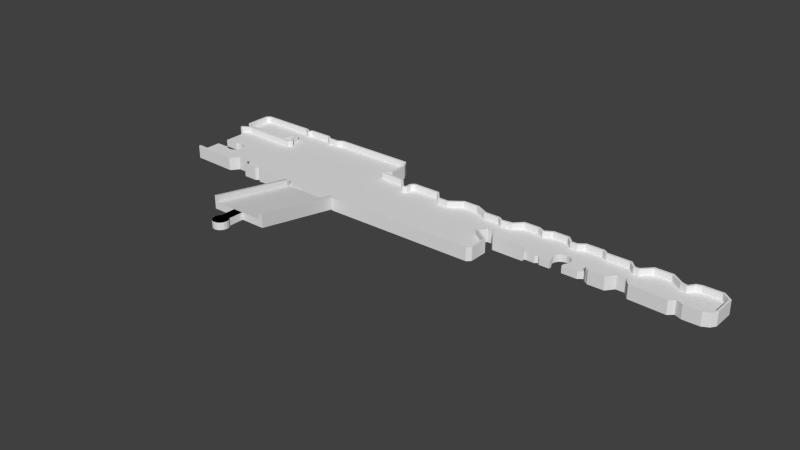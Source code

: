 # Source: 12.blend  (saved by Blender 2.68.0; exported with 4.5.12 LTS)
import bpy
from mathutils import Matrix  # noqa: F401  (used for matrix-valued properties, if any)

bpy.ops.wm.read_factory_settings(use_empty=True)
scene = bpy.context.scene
scene.name = 'Scene'

# ---- collections
col_collection_1 = bpy.data.collections.new('Collection 1'); scene.collection.children.link(col_collection_1)

# ---- world
world_world = bpy.data.worlds.new('World'); scene.world = world_world
world_world.color = (0.05088, 0.05088, 0.05088)
world_world.use_sun_shadow = False
world_world.sun_shadow_jitter_overblur = 0.0
world_world.cycles.sampling_method = 'MANUAL'
world_world.cycles.sample_map_resolution = 256

# ---- meshes
me_b1 = bpy.data.meshes.new('B1')
me_b1.from_pydata([(-0.1344, 11.1, 1.4), (-0.1344, 11.7, 0.0), (-0.1344, 0.6, 1.4), (-0.1344, -8.597e-08, 0.0), (-0.1344, -8.597e-08, 2.6), (-0.1344, 11.1, 2.6), (-0.1344, 11.7, 2.6), (-0.1344, 0.6, 2.6), (17.1, 0.0, 3.015), (17.1, 0.0, 5.615), (17.1, 11.7, 3.015), (17.1, 11.7, 5.615), (17.1, 11.1, 5.615), (17.1, 11.1, 4.415), (17.1, 0.6, 4.415), (17.1, 6.85, 4.415), (17.1, 4.85, 4.415), (17.1, 0.6, 5.615), (17.1, 6.85, 3.015), (17.1, 4.85, 3.015), (20.0, 6.85, 3.015), (20.0, 6.85, 4.415), (20.0, 4.85, 3.015), (20.0, 4.85, 4.415), (20.04, 6.911, 3.015), (20.53, 7.236, 3.015), (21.1, 7.35, 3.015), (21.67, 7.236, 3.015), (22.16, 6.911, 3.015), (22.49, 6.424, 3.015), (22.6, 5.85, 3.015), (22.49, 5.276, 3.015), (22.16, 4.789, 3.015), (20.04, 4.789, 3.015), (21.67, 4.464, 3.015), (20.53, 4.464, 3.015), (21.1, 4.35, 3.015), (20.04, 4.789, 4.415), (20.53, 4.464, 4.415), (21.1, 4.35, 4.415), (21.67, 4.464, 4.415), (22.16, 4.789, 4.415), (22.49, 5.276, 4.415), (22.6, 5.85, 4.415), (22.49, 6.424, 4.415), (20.04, 6.911, 4.415), (22.16, 6.911, 4.415), (21.67, 7.236, 4.415), (21.1, 7.35, 4.415), (20.53, 7.236, 4.415)], [], [(0, 1, 2), (3, 4, 2), (3, 2, 1), (1, 0, 5), (1, 5, 6), (2, 4, 7), (4, 3, 8), (9, 4, 8), (3, 1, 8), (8, 1, 10), (1, 6, 10), (10, 6, 11), (6, 5, 12), (11, 6, 12), (5, 0, 13), (12, 5, 13), (0, 2, 14), (15, 0, 16), (16, 0, 14), (13, 0, 15), (2, 7, 14), (14, 7, 17), (7, 4, 9), (17, 7, 9), (18, 8, 10), (11, 12, 10), (12, 13, 10), (13, 15, 10), (19, 8, 18), (16, 14, 19), (14, 8, 19), (9, 8, 14), (15, 18, 10), (14, 17, 9), (18, 15, 20), (20, 15, 21), (16, 19, 22), (23, 16, 22), (19, 18, 22), (22, 18, 20), (22, 20, 24), (22, 24, 25), (22, 25, 26), (22, 26, 27), (22, 27, 28), (22, 28, 29), (22, 29, 30), (22, 30, 31), (22, 31, 32), (33, 34, 35), (34, 36, 35), (32, 34, 33), (22, 32, 33), (37, 38, 23), (15, 16, 23), (39, 15, 23), (38, 39, 23), (39, 40, 15), (40, 41, 15), (41, 42, 15), (42, 43, 15), (43, 44, 15), (45, 21, 46), (47, 48, 49), (46, 47, 45), (44, 21, 15), (44, 46, 21), (49, 45, 47), (20, 21, 24), (24, 21, 45), (22, 33, 23), (23, 33, 37), (37, 33, 35), (38, 37, 35), (38, 35, 36), (39, 38, 36), (39, 36, 34), (40, 39, 34), (40, 34, 32), (41, 40, 32), (41, 32, 31), (42, 41, 31), (42, 31, 30), (43, 42, 30), (30, 29, 44), (43, 30, 44), (29, 28, 46), (44, 29, 46), (27, 47, 28), (28, 47, 46), (26, 48, 27), (27, 48, 47), (25, 49, 26), (26, 49, 48), (24, 45, 25), (25, 45, 49)])
me_b1.use_remesh_preserve_volume = False
me_b1.use_remesh_preserve_attributes = False
me_b1.use_mirror_vertex_groups = False
me_b1.update()
me_i = bpy.data.meshes.new('I')
me_i.from_pydata([(-0.2, 12.55, 2.6), (-0.2, 12.55, 0.0), (0.206, 12.55, 0.0), (0.206, 12.55, 2.6), (-0.2, 12.86, 0.0), (0.206, 12.6, 0.0), (-0.2, 12.86, 2.6), (-0.098, 13.03, 0.0), (0.206, 12.6, 1.4), (0.206, 12.73, 2.6), (0.762, 12.6, 0.0), (0.206, 12.73, 1.4), (1.705, 13.92, 0.0), (1.857, 13.54, 2.6), (-0.098, 13.03, 2.6), (0.762, 12.6, 1.4), (12.78, 13.64, 0.0), (1.807, 13.95, 0.0), (1.857, 13.54, 1.4), (1.807, 13.95, 2.6), (1.705, 13.92, 2.6), (0.762, 7.747, 1.4), (38.61, 15.24, 0.0), (67.11, 0.435, 1.4), (12.91, 13.24, 1.4), (12.78, 13.64, 2.6), (0.762, 7.747, 0.0), (3.429, 7.747, 1.4), (38.61, 18.85, 0.0), (38.53, 15.09, 0.0), (37.19, 0.206, 1.4), (67.59, 0.918, 1.4), (37.06, 14.18, 1.4), (12.91, 13.24, 2.6), (13.08, 13.36, 2.6), (3.429, 7.747, 0.0), (3.937, 8.128, 1.4), (38.56, 18.95, 0.0), (38.61, 15.24, 2.6), (37.65, 14.23, 0.0), (38.53, 15.09, 2.6), (37.05, 0.11, 1.4), (37.2, 0.05902, 1.4), (37.05, 0.1344, 1.4), (36.98, 0.1344, 1.4), (37.19, 0.206, 2.6), (67.11, 0.435, 2.6), (67.59, 4.347, 1.4), (37.01, 13.97, 1.4), (13.08, 13.36, 1.4), (13.39, 13.95, 2.6), (12.96, 14.0, 0.0), (3.937, 8.128, 0.0), (4.597, 8.255, 1.4), (37.67, 20.45, 0.0), (38.56, 18.95, 2.6), (38.61, 18.85, 2.6), (42.32, 13.95, 0.0), (37.65, 14.23, 2.6), (37.05, 0.06911, 1.4), (29.11, 0.61, 1.4), (36.09, 0.1344, 1.4), (36.73, 0.1344, 1.4), (36.45, 0.1344, 1.4), (67.59, 0.918, 2.6), (64.7, 6.379, 1.4), (37.19, 13.85, 1.4), (37.01, 13.97, 2.6), (38.21, 15.32, 1.4), (13.39, 13.95, 1.4), (12.96, 14.0, 2.6), (17.4, 20.55, 0.0), (4.597, 8.255, 0.0), (5.232, 8.128, 1.4), (37.49, 20.55, 0.0), (37.67, 20.45, 2.6), (38.21, 18.8, 2.6), (38.21, 15.32, 2.6), (42.45, 13.87, 0.0), (37.05, 0.05781, 1.4), (37.21, -0.2, 0.0), (25.78, 0.638, 1.4), (29.8, 0.1344, 1.4), (37.21, -0.2, 2.6), (67.95, 0.689, 2.6), (67.59, 4.347, 2.6), (64.7, 6.379, 2.6), (64.6, 6.506, 1.4), (42.19, 13.54, 1.4), (37.06, 14.18, 2.6), (13.34, 14.18, 2.6), (12.91, 20.55, 0.0), (17.5, 20.5, 0.0), (12.17, 14.81, 2.6), (5.232, 8.128, 0.0), (5.766, 7.772, 1.4), (21.29, 20.55, 0.0), (37.49, 20.55, 2.6), (37.39, 20.15, 2.6), (44.15, 11.89, 0.0), (42.32, 13.95, 2.6), (37.19, 13.85, 2.6), (37.05, 0.05781, 0.02879), (37.2, 0.05902, 0.0), (17.83, 0.994, 1.4), (25.79, 0.5165, 1.4), (29.8, 0.1344, 0.9143), (29.8, 0.1344, 0.3084), (67.21, 0.054, 2.6), (68.0, 0.841, 2.6), (67.34, 0.105, 2.6), (64.6, 6.506, 2.6), (64.65, 6.658, 1.4), (43.94, 11.51, 1.4), (13.34, 14.18, 1.4), (12.75, 20.48, 0.0), (12.91, 20.55, 2.6), (18.37, 19.94, 0.0), (17.4, 20.55, 2.6), (12.17, 14.81, 0.0), (5.766, 7.772, 0.0), (13.21, 1.934, 1.4), (21.19, 20.5, 0.0), (21.29, 20.55, 2.6), (21.19, 20.5, 2.6), (21.36, 20.15, 2.6), (38.21, 18.8, 1.4), (78.87, 9.246, 0.0), (42.45, 13.87, 2.6), (42.19, 13.54, 2.6), (37.05, 0.05781, 0.01339), (37.0, 0.05738, 0.01347), (30.0, 0.0, 0.02351), (30.0, 0.0, 0.0), (67.21, 0.054, 0.0), (17.56, 0.994, 1.4), (18.39, 0.435, 1.4), (25.78, 0.638, 2.6), (29.11, 0.61, 0.0), (29.8, 0.1344, 0.0), (68.0, 0.841, 0.0), (67.95, 0.689, 0.0), (68.0, 4.448, 2.6), (65.08, 6.582, 2.6), (65.84, 8.157, 1.4), (44.2, 11.46, 1.4), (12.48, 15.04, 2.6), (12.09, 14.91, 2.6), (12.27, 19.99, 0.0), (12.75, 20.48, 2.6), (20.35, 19.94, 0.0), (17.5, 20.5, 2.6), (12.09, 14.91, 0.0), (17.1, 0.054, 0.0), (6.121, 7.239, 0.0), (11.1, 1.934, 1.4), (13.36, 1.857, 1.4), (37.39, 20.15, 1.4), (78.74, 8.611, 0.0), (79.22, 9.779, 0.0), (44.15, 11.89, 2.6), (44.2, 11.46, 2.6), (43.94, 11.51, 2.6), (29.98, 0.009517, 0.02184), (36.09, 0.1344, 0.0), (36.98, 0.1344, 0.0), (37.05, 0.1344, 0.0), (17.02, 0.435, 1.4), (17.56, 0.994, 2.6), (17.83, 0.994, 2.6), (18.39, 0.435, 2.6), (25.81, 0.257, 2.6), (25.79, 0.5165, 0.0), (67.34, 0.105, 0.0), (68.0, 4.448, 0.0), (67.92, 4.601, 2.6), (64.65, 6.658, 2.6), (65.99, 8.233, 1.4), (80.39, 10.26, 1.4), (12.48, 15.04, 1.4), (11.51, 20.5, 0.0), (12.27, 19.99, 2.6), (18.37, 19.94, 2.6), (11.92, 16.11, 0.0), (17.25, 0.105, 0.0), (13.11, 1.553, 0.0), (6.121, 7.239, 1.4), (10.95, 1.857, 1.4), (11.1, 1.934, 2.6), (13.21, 1.934, 2.6), (20.35, 19.94, 2.6), (21.36, 20.15, 1.4), (78.89, 7.95, 0.0), (78.74, 8.611, 1.4), (78.87, 9.246, 1.4), (79.76, 10.11, 0.0), (44.5, 12.07, 0.0), (17.02, 0.435, 2.6), (25.81, 0.257, 0.0), (66.09, 7.852, 2.6), (67.92, 4.601, 0.0), (65.84, 8.157, 2.6), (67.21, 8.233, 1.4), (79.76, 10.11, 1.4), (44.78, 11.76, 1.4), (11.92, 16.11, 2.6), (12.19, 16.77, 2.6), (11.41, 20.55, 0.0), (11.51, 20.5, 2.6), (12.98, 20.15, 2.6), (17.35, 20.15, 2.6), (17.71, 0.562, 0.0), (17.1, 0.054, 2.6), (14.4, 0.054, 0.0), (11.2, 1.553, 0.0), (6.248, 6.604, 0.0), (10.95, 1.857, 2.6), (13.36, 1.857, 2.6), (14.51, 0.435, 1.4), (20.5, 19.59, 2.6), (20.5, 19.59, 1.4), (12.19, 16.77, 1.4), (79.25, 7.417, 0.0), (79.22, 9.779, 1.4), (80.39, 10.26, 0.0), (44.5, 12.07, 2.6), (50.7, 13.95, 0.0), (14.51, 0.435, 2.6), (17.71, 0.562, 2.6), (18.32, 0.054, 2.6), (66.09, 7.852, 0.0), (65.08, 6.582, 0.0), (65.99, 8.233, 2.6), (78.89, 7.95, 1.4), (52.2, 11.74, 1.4), (11.41, 20.55, 2.6), (11.33, 20.15, 2.6), (12.45, 19.61, 2.6), (20.4, 19.54, 2.6), (0.613, 20.55, 0.0), (10.98, 14.25, 2.6), (17.25, 0.105, 2.6), (14.4, 0.054, 2.6), (14.25, 0.13, 0.0), (11.2, 1.553, 2.6), (9.808, 0.435, 1.4), (6.248, 6.604, 1.4), (9.808, 0.435, 2.6), (20.4, 19.54, 1.4), (76.81, 7.188, 0.0), (101.0, 12.17, 0.0), (44.78, 11.76, 2.6), (45.29, 13.95, 0.0), (50.85, 13.87, 0.0), (44.5, 13.14, 0.0), (18.32, 0.054, 0.0), (67.08, 7.852, 0.0), (67.21, 8.233, 2.6), (79.25, 7.417, 1.4), (81.05, 10.11, 0.0), (54.31, 11.74, 1.4), (44.91, 11.94, 1.4), (11.81, 16.84, 2.6), (12.04, 16.94, 2.6), (0.613, 20.55, 2.6), (0.689, 20.15, 2.6), (12.98, 20.15, 1.4), (18.29, 19.54, 2.6), (17.35, 20.15, 1.4), (0.46, 20.48, 0.0), (10.67, 14.53, 2.6), (10.98, 14.25, 0.0), (14.25, 0.13, 2.6), (13.11, 1.553, 2.6), (10.06, 0.13, 2.6), (6.121, 5.969, 0.0), (6.121, 5.969, 1.4), (12.04, 16.94, 1.4), (79.25, 6.756, 0.0), (92.61, 12.14, 0.0), (44.5, 13.14, 2.6), (45.16, 13.9, 0.0), (45.29, 13.95, 2.6), (52.3, 12.14, 0.0), (50.7, 13.95, 2.6), (44.56, 13.29, 0.0), (18.16, 0.105, 2.6), (67.08, 7.852, 2.6), (67.36, 8.157, 2.6), (67.36, 8.157, 1.4), (76.81, 7.188, 1.4), (81.05, 10.11, 1.4), (54.41, 11.79, 1.4), (52.2, 11.74, 2.6), (52.05, 11.81, 1.4), (12.19, 19.59, 2.6), (11.33, 20.15, 1.4), (12.45, 19.61, 1.4), (18.19, 19.59, 2.6), (18.19, 19.59, 1.4), (-0.149, 19.89, 0.0), (0.46, 20.48, 2.6), (10.8, 14.15, 2.6), (0.613, 14.15, 0.0), (18.16, 0.105, 0.0), (10.06, 0.13, 0.0), (5.766, 5.436, 0.0), (0.918, 0.74, 2.6), (18.29, 19.54, 1.4), (76.35, 6.756, 0.0), (79.25, 6.756, 1.4), (77.24, 6.756, 0.0), (91.88, 12.14, 0.0), (99.98, 12.42, 0.0), (81.56, 9.779, 0.0), (44.91, 11.94, 2.6), (45.16, 13.9, 2.6), (54.23, 12.14, 0.0), (50.85, 13.87, 2.6), (68.23, 6.125, 0.0), (74.4, 6.48, 1.4), (76.35, 6.756, 1.4), (90.73, 8.157, 1.4), (66.02, 11.74, 1.4), (54.31, 11.74, 2.6), (52.05, 11.81, 2.6), (44.91, 13.06, 1.4), (11.81, 16.84, 1.4), (0.206, 19.66, 2.6), (12.19, 19.59, 1.4), (0.689, 20.15, 1.4), (0.689, 14.53, 1.4), (-0.2, 19.74, 0.0), (-0.149, 19.89, 2.6), (0.613, 14.15, 2.6), (10.8, 14.15, 0.0), (0.46, 14.2, 0.0), (9.884, 0.054, 2.6), (5.766, 5.436, 1.4), (0.918, 0.74, 1.4), (74.4, 6.756, 0.0), (77.24, 6.756, 1.4), (66.04, 12.14, 0.0), (91.88, 12.14, 2.6), (97.92, 13.9, 0.0), (99.98, 12.42, 2.6), (108.2, 8.055, 0.0), (44.56, 13.29, 2.6), (45.39, 13.54, 2.6), (50.6, 13.54, 2.6), (52.3, 12.14, 2.6), (74.4, 6.074, 0.0), (68.23, 6.125, 2.6), (68.51, 6.455, 2.6), (68.51, 6.455, 1.4), (74.4, 6.756, 1.4), (81.56, 9.779, 1.4), (89.61, 6.734, 1.4), (90.91, 8.233, 1.4), (91.8, 11.74, 1.4), (62.11, 12.35, 1.4), (54.41, 11.79, 2.6), (50.6, 13.54, 1.4), (10.67, 14.53, 1.4), (-0.2, 14.94, 0.0), (-0.2, 19.74, 2.6), (0.689, 14.53, 2.6), (-0.149, 14.81, 0.0), (0.46, 14.2, 2.6), (9.884, 0.054, 0.0), (5.232, 5.08, 1.4), (0.9095, 0.6074, 1.4), (74.4, 6.48, 0.0), (90.73, 13.29, 0.0), (90.73, 13.29, 2.6), (92.61, 12.14, 2.6), (97.79, 13.95, 0.0), (97.92, 13.9, 2.6), (101.0, 12.17, 2.6), (108.2, 12.25, 0.0), (81.92, 9.246, 0.0), (44.91, 13.06, 2.6), (65.21, 12.7, 0.0), (54.23, 12.14, 2.6), (68.4, 6.048, 0.0), (68.4, 6.048, 2.6), (85.5, 7.493, 1.4), (85.93, 7.369, 1.4), (89.61, 6.734, 2.6), (90.73, 8.157, 2.6), (92.71, 8.233, 1.4), (92.71, 11.74, 1.4), (68.13, 12.04, 1.4), (65.89, 11.79, 1.4), (56.77, 13.54, 1.4), (45.39, 13.54, 1.4), (0.206, 19.66, 1.4), (0.206, 15.02, 1.4), (-0.2, 14.94, 2.6), (-0.149, 14.81, 2.6), (0.892, 0.333, 2.6), (5.232, 5.08, 0.0), (0.762, 0.762, 1.4), (0.889, 0.61, 1.4), (90.61, 13.34, 0.0), (90.53, 12.93, 2.6), (94.36, 13.9, 0.0), (92.71, 11.74, 2.6), (94.49, 13.95, 0.0), (97.79, 13.95, 2.6), (97.74, 13.54, 2.6), (101.8, 13.26, 0.0), (101.2, 11.81, 2.6), (108.1, 12.4, 0.0), (108.2, 8.055, 2.6), (108.2, 7.928, 0.0), (65.1, 12.75, 0.0), (65.21, 12.7, 2.6), (56.57, 13.9, 0.0), (74.4, 6.48, 0.0), (74.4, 6.074, 2.6), (74.4, 6.48, 2.6), (81.92, 9.246, 1.4), (84.51, 6.756, 1.4), (86.77, 6.734, 1.4), (86.77, 6.734, 2.6), (90.91, 8.233, 2.6), (101.6, 7.293, 1.4), (101.0, 11.74, 1.4), (91.8, 11.74, 2.6), (91.65, 11.79, 1.4), (66.02, 11.74, 2.6), (65.03, 12.35, 1.4), (65.89, 11.79, 2.6), (62.01, 12.37, 1.4), (56.77, 13.54, 2.6), (0.206, 15.02, 2.6), (0.892, 0.333, 0.0), (4.597, 4.953, 0.0), (4.597, 4.953, 1.4), (0.9095, 0.6074, 0.0), (86.16, 13.34, 0.0), (90.61, 13.34, 2.6), (94.36, 13.9, 2.6), (92.84, 11.79, 2.6), (94.49, 13.95, 2.6), (101.0, 11.74, 2.6), (101.9, 13.34, 0.0), (101.8, 13.26, 2.6), (102.1, 12.98, 2.6), (106.6, 13.59, 0.0), (108.1, 12.4, 2.6), (108.2, 12.25, 2.6), (108.2, 7.928, 2.6), (82.04, 8.611, 0.0), (62.16, 12.75, 0.0), (65.1, 12.75, 2.6), (66.04, 12.14, 2.6), (56.7, 13.95, 0.0), (56.57, 13.9, 2.6), (85.5, 7.493, 0.0), (85.83, 7.246, 1.4), (85.93, 7.369, 2.6), (89.87, 6.429, 2.6), (90.99, 7.852, 2.6), (92.61, 7.852, 2.6), (92.71, 8.233, 2.6), (100.7, 6.455, 1.4), (101.8, 7.318, 1.4), (107.8, 12.14, 1.4), (92.84, 11.79, 1.4), (91.65, 11.79, 2.6), (68.25, 12.09, 1.4), (68.13, 12.04, 2.6), (65.03, 12.35, 2.6), (62.11, 12.35, 2.6), (59.64, 13.54, 1.4), (62.01, 12.37, 2.6), (3.937, 5.08, 0.0), (0.762, 5.461, 1.4), (0.889, 0.61, 0.0), (80.62, 13.03, 0.0), (86.16, 13.34, 2.6), (94.59, 13.54, 2.6), (99.85, 12.04, 2.6), (102.8, 13.64, 0.0), (102.1, 12.98, 1.4), (101.2, 11.81, 1.4), (106.5, 13.64, 0.0), (106.6, 13.59, 2.6), (107.8, 12.14, 2.6), (92.61, 7.852, 0.0), (107.6, 7.039, 2.6), (59.79, 13.92, 0.0), (62.16, 12.75, 2.6), (68.0, 12.42, 0.0), (59.69, 13.95, 0.0), (82.04, 8.611, 1.4), (85.83, 7.246, 0.0), (84.51, 6.756, 0.0), (86.39, 6.683, 2.6), (92.87, 8.157, 2.6), (92.87, 8.157, 1.4), (100.7, 6.455, 2.6), (101.6, 7.293, 2.6), (106.2, 6.734, 1.4), (107.8, 8.106, 1.4), (99.85, 12.04, 1.4), (73.71, 12.96, 1.4), (59.64, 13.54, 2.6), (56.7, 13.95, 2.6), (0.762, 5.461, 0.0), (3.429, 5.461, 0.0), (3.937, 5.08, 1.4), (0.762, 0.762, 0.0), (79.58, 13.03, 0.0), (85.32, 13.92, 0.0), (85.32, 13.92, 2.6), (86.11, 12.93, 2.6), (94.59, 13.54, 1.4), (99.77, 12.09, 2.6), (101.9, 13.34, 2.6), (102.9, 13.24, 2.6), (102.9, 13.24, 1.4), (106.5, 13.64, 2.6), (106.4, 13.24, 2.6), (107.8, 8.106, 2.6), (107.6, 7.039, 0.0), (90.99, 7.852, 0.0), (59.79, 13.92, 2.6), (68.0, 12.42, 2.6), (81.92, 7.95, 1.4), (89.87, 6.429, 0.0), (81.56, 6.756, 1.4), (81.56, 7.417, 0.0), (85.68, 7.064, 2.6), (86.39, 6.506, 2.6), (86.16, 6.683, 2.6), (94.01, 6.734, 2.6), (94.01, 6.734, 1.4), (101.8, 7.318, 2.6), (103.2, 6.734, 1.4), (107.3, 7.293, 1.4), (79.5, 12.65, 1.4), (69.68, 13.54, 1.4), (68.25, 12.09, 2.6), (90.53, 12.93, 1.4), (3.429, 5.461, 1.4), (79.58, 13.03, 2.6), (85.19, 13.95, 0.0), (85.14, 13.54, 2.6), (97.74, 13.54, 1.4), (99.77, 12.09, 1.4), (102.8, 13.64, 2.6), (106.4, 13.24, 1.4), (107.5, 6.963, 0.0), (81.92, 7.95, 0.0), (107.5, 6.963, 2.6), (59.69, 13.95, 2.6), (73.79, 13.36, 0.0), (69.45, 13.9, 0.0), (85.68, 7.064, 0.0), (81.56, 6.756, 0.0), (86.59, 6.379, 2.6), (86.39, 6.683, 0.0), (93.75, 6.429, 0.0), (93.75, 6.429, 2.6), (101.8, 6.912, 2.6), (103.2, 6.734, 2.6), (106.2, 6.734, 2.6), (107.3, 7.293, 2.6), (79.35, 12.7, 1.4), (80.7, 12.65, 1.4), (72.55, 13.54, 1.4), (80.83, 12.68, 1.4), (78.44, 14.18, 2.6), (80.62, 13.03, 2.6), (81.89, 13.95, 0.0), (85.19, 13.95, 2.6), (85.98, 12.98, 2.6), (86.11, 12.93, 1.4), (101.8, 6.912, 0.0), (72.7, 13.92, 0.0), (78.44, 14.18, 0.0), (69.6, 13.95, 0.0), (69.45, 13.9, 2.6), (81.56, 7.417, 1.4), (86.16, 6.683, 0.0), (86.59, 6.379, 0.0), (89.69, 6.353, 2.6), (86.39, 6.506, 0.0), (100.8, 6.048, 0.0), (93.88, 6.353, 2.6), (100.9, 6.099, 2.6), (73.89, 12.98, 1.4), (79.35, 12.7, 2.6), (79.5, 12.65, 2.6), (69.68, 13.54, 2.6), (72.55, 13.54, 2.6), (78.21, 13.85, 2.6), (81.79, 13.9, 0.0), (80.7, 12.65, 2.6), (81.89, 13.95, 2.6), (85.98, 12.98, 1.4), (100.9, 6.099, 0.0), (106.3, 6.353, 0.0), (106.3, 6.353, 2.6), (72.6, 13.95, 0.0), (72.7, 13.92, 2.6), (78.31, 14.25, 0.0), (89.69, 6.353, 0.0), (86.69, 6.353, 0.0), (86.69, 6.353, 2.6), (93.88, 6.353, 0.0), (100.8, 6.048, 2.6), (103.1, 6.353, 2.6), (75.36, 13.85, 1.4), (73.71, 12.96, 2.6), (81.97, 13.54, 1.4), (78.31, 14.25, 2.6), (81.79, 13.9, 2.6), (80.83, 12.68, 2.6), (81.97, 13.54, 2.6), (85.14, 13.54, 1.4), (103.1, 6.353, 0.0), (72.6, 13.95, 2.6), (73.79, 13.36, 2.6), (75.29, 14.25, 0.0), (69.6, 13.95, 2.6), (78.21, 13.85, 1.4), (73.89, 12.98, 2.6), (75.29, 14.25, 2.6), (75.19, 14.2, 0.0), (75.36, 13.85, 2.6), (75.19, 14.2, 2.6), (25.95, 0.1344, 1.4), (25.35, 0.1344, 0.0), (25.95, -17.1, 4.415), (25.35, -17.1, 3.015), (25.35, 0.1344, 2.6), (30.2, -17.1, 4.415), (25.95, 0.1344, 2.6), (37.05, -17.1, 3.015), (30.2, -17.1, 3.015), (32.2, -17.1, 4.415), (25.95, -17.1, 5.615), (25.35, -17.1, 5.615), (37.05, 0.1344, 2.6), (32.2, -17.1, 3.015), (30.2, -20.0, 3.015), (30.2, -20.0, 4.415), (36.45, -17.1, 4.415), (36.45, 0.1344, 2.6), (37.05, -17.1, 5.615), (29.7, -21.1, 4.415), (36.45, -17.1, 5.615), (32.2, -20.0, 3.015), (30.14, -20.04, 3.015), (29.81, -20.53, 4.415), (29.81, -21.67, 4.415), (32.2, -20.0, 4.415), (30.14, -22.16, 3.015), (30.14, -20.04, 4.415), (32.26, -20.04, 3.015), (29.7, -21.1, 3.015), (29.81, -21.67, 3.015), (30.14, -22.16, 4.415), (31.77, -22.49, 4.415), (30.63, -22.49, 3.015), (29.81, -20.53, 3.015), (32.59, -20.53, 3.015), (30.63, -22.49, 4.415), (32.26, -20.04, 4.415), (31.2, -22.6, 4.415), (32.26, -22.16, 4.415), (31.2, -22.6, 3.015), (32.7, -21.1, 3.015), (31.77, -22.49, 3.015), (32.59, -21.67, 3.015), (32.59, -20.53, 4.415), (32.59, -21.67, 4.415), (32.26, -22.16, 3.015), (32.7, -21.1, 4.415)], [], [(0, 1, 2), (3, 0, 2), (1, 4, 2), (2, 4, 7), (5, 7, 12), (303, 271, 335), (303, 183, 271), (51, 119, 152), (51, 152, 183), (491, 604, 591), (581, 605, 624), (183, 303, 336), (336, 367, 183), (183, 367, 364), (183, 364, 332), (183, 332, 300), (183, 300, 269), (183, 269, 239), (183, 239, 207), (183, 207, 51), (51, 207, 180), (51, 180, 148), (51, 148, 115), (115, 91, 51), (51, 91, 71), (51, 71, 16), (16, 71, 92), (16, 92, 117), (16, 117, 150), (150, 122, 16), (16, 122, 96), (16, 96, 74), (16, 74, 54), (16, 54, 37), (16, 37, 28), (16, 28, 22), (5, 12, 17), (5, 17, 16), (5, 16, 10), (196, 254, 285), (196, 285, 281), (196, 281, 252), (196, 252, 226), (196, 226, 99), (99, 226, 253), (99, 253, 283), (99, 283, 317), (314, 346, 380), (418, 458, 317), (317, 458, 496), (317, 496, 493), (317, 493, 455), (317, 455, 416), (317, 416, 382), (317, 382, 342), (317, 342, 99), (495, 560, 584), (495, 584, 607), (495, 607, 582), (495, 582, 559), (495, 515, 342), (632, 627, 559), (559, 627, 609), (559, 609, 583), (559, 583, 515), (559, 515, 495), (515, 481, 342), (600, 577, 481), (481, 577, 549), (481, 549, 516), (481, 516, 441), (481, 441, 342), (342, 441, 404), (342, 404, 373), (342, 373, 312), (342, 312, 99), (312, 279, 99), (406, 408, 279), (279, 408, 376), (279, 376, 344), (279, 344, 313), (279, 313, 250), (279, 250, 99), (411, 447, 250), (250, 447, 485), (485, 488, 250), (250, 488, 450), (250, 450, 413), (250, 413, 379), (250, 379, 346), (195, 99, 224), (556, 460, 534), (454, 491, 528), (491, 581, 604), (555, 605, 581), (532, 561, 498), (10, 249, 256), (10, 231, 200), (591, 613, 565), (415, 527, 491), (380, 415, 454), (309, 256, 249), (561, 564, 587), (499, 534, 460), (256, 340, 372), (610, 611, 588), (610, 588, 590), (10, 158, 192), (564, 532, 610), (564, 610, 590), (561, 532, 564), (10, 230, 231), (10, 256, 230), (491, 527, 555), (491, 555, 581), (532, 460, 528), (10, 222, 249), (532, 498, 460), (415, 491, 454), (278, 249, 222), (250, 346, 314), (127, 99, 159), (250, 314, 259), (250, 259, 224), (250, 224, 99), (159, 99, 195), (380, 346, 415), (10, 174, 140), (10, 200, 174), (249, 278, 311), (351, 372, 419), (256, 309, 340), (214, 154, 185), (256, 372, 351), (139, 138, 164, 133), (164, 103, 133), (351, 384, 319), (534, 499, 562), (256, 351, 319), (10, 127, 158), (10, 99, 127), (134, 80, 103), (211, 255, 304), (198, 255, 211), (185, 213, 243), (214, 215, 154), (153, 213, 185), (120, 185, 154), (215, 214, 275), (511, 480, 514), (369, 437, 440), (306, 305, 369), (306, 369, 401), (511, 440, 480), (369, 440, 511), (369, 511, 512), (10, 29, 39), (369, 512, 478), (10, 39, 57), (369, 478, 438), (10, 57, 78), (369, 438, 401), (10, 78, 99), (214, 305, 306), (214, 306, 275), (153, 185, 120), (10, 22, 29), (16, 22, 10), (2, 7, 5), (454, 528, 556), (491, 591, 565), (460, 556, 528), (10, 192, 222), (10, 140, 141), (10, 141, 173), (10, 173, 134), (166, 165, 10), (10, 134, 166), (103, 165, 166, 134), (138, 10, 165, 164), (165, 103, 164), (10, 138, 172), (10, 172, 198), (10, 198, 211), (10, 211, 184), (10, 184, 153), (10, 153, 120), (10, 120, 94), (10, 94, 72), (10, 72, 52), (10, 52, 35), (10, 35, 26), (1, 0, 4), (4, 0, 6), (6, 0, 3), (13, 6, 9), (9, 6, 3), (568, 540, 504), (34, 13, 33), (25, 13, 34), (70, 25, 50), (568, 504, 567), (263, 262, 206), (425, 462, 535), (93, 70, 90), (334, 302, 270), (368, 334, 366), (264, 328, 265), (236, 208, 265), (237, 236, 295), (181, 236, 237), (181, 208, 236), (267, 210, 298), (238, 210, 267), (182, 210, 238), (190, 182, 219), (75, 125, 98), (76, 56, 98), (38, 76, 77), (67, 77, 89), (101, 77, 67), (58, 77, 101), (38, 56, 76), (570, 557, 526), (40, 38, 77), (325, 293, 349), (316, 381, 348), (350, 318, 349), (477, 475, 509), (383, 324, 361), (558, 510, 509), (433, 431, 474), (578, 550, 517), (617, 630, 598), (457, 417, 474), (626, 608, 598), (576, 601, 621), (595, 596, 599), (471, 429, 405), (548, 575, 599), (579, 518, 550), (619, 599, 575), (343, 374, 405), (520, 484, 410), (482, 517, 550), (443, 375, 483), (484, 446, 410), (490, 452, 525), (442, 405, 374), (410, 377, 445), (526, 453, 490), (569, 606, 570), (568, 615, 569), (504, 503, 567), (524, 553, 489), (389, 464, 465), (100, 58, 129), (592, 614, 503), (466, 426, 501), (538, 566, 503), (589, 563, 612), (553, 522, 525), (535, 537, 425), (465, 566, 538), (425, 537, 500), (149, 181, 209), (593, 567, 503), (463, 500, 536), (463, 425, 500), (553, 521, 522), (536, 563, 463), (389, 388, 464), (566, 592, 503), (615, 606, 569), (567, 615, 568), (503, 614, 593), (149, 209, 151), (606, 557, 570), (557, 492, 526), (492, 453, 526), (453, 414, 490), (414, 452, 490), (452, 451, 525), (451, 489, 525), (345, 377, 410), (525, 489, 553), (409, 445, 377), (448, 378, 449), (378, 345, 412), (449, 522, 448), (412, 449, 378), (446, 345, 410), (446, 412, 345), (521, 448, 522), (445, 443, 410), (124, 75, 97), (124, 125, 75), (483, 410, 443), (124, 190, 125), (444, 483, 375), (429, 343, 405), (429, 407, 343), (530, 457, 473), (375, 407, 444), (456, 494, 474), (375, 343, 407), (518, 482, 550), (518, 405, 482), (578, 602, 550), (620, 576, 622), (634, 626, 633), (622, 550, 602), (622, 602, 620), (619, 631, 599), (621, 622, 576), (596, 548, 599), (596, 601, 548), (576, 548, 601), (633, 599, 631), (530, 473, 545), (633, 631, 634), (630, 626, 598), (630, 633, 626), (585, 530, 597), (625, 598, 608), (625, 628, 598), (597, 598, 628), (597, 628, 585), (456, 474, 417), (545, 597, 530), (431, 457, 474), (431, 473, 457), (100, 162, 161), (494, 558, 509), (100, 129, 162), (494, 529, 558), (475, 494, 509), (475, 474, 494), (459, 383, 435), (435, 509, 510), (383, 350, 324), (435, 510, 459), (280, 225, 251), (361, 435, 383), (293, 350, 349), (293, 324, 350), (284, 349, 318), (316, 347, 381), (284, 282, 349), (348, 349, 282), (280, 251, 315), (348, 282, 316), (315, 381, 347), (315, 347, 280), (161, 251, 225), (161, 225, 160), (161, 160, 128), (161, 128, 100), (129, 58, 101), (40, 77, 58), (56, 55, 98), (149, 151, 118), (210, 151, 209), (399, 368, 436), (182, 151, 210), (97, 123, 124), (125, 190, 219), (219, 182, 238), (208, 235, 265), (398, 399, 333), (240, 205, 270), (118, 116, 149), (209, 181, 237), (235, 264, 265), (264, 301, 328), (301, 333, 328), (399, 436, 328), (333, 365, 398), (333, 399, 328), (436, 368, 366), (25, 19, 13), (205, 147, 146), (270, 302, 240), (206, 205, 146), (13, 19, 6), (146, 147, 90), (147, 93, 90), (90, 70, 50), (50, 25, 34), (20, 6, 19), (463, 388, 425), (262, 205, 206), (20, 14, 6), (262, 270, 205), (270, 366, 334), (589, 463, 563), (463, 464, 388), (442, 482, 405), (465, 426, 389), (465, 501, 426), (538, 501, 465), (55, 75, 98), (3, 2, 5), (11, 3, 8), (8, 3, 5), (9, 3, 11), (8, 5, 10), (15, 8, 10), (26, 21, 10), (10, 21, 15), (21, 26, 35), (27, 21, 35), (27, 35, 52), (36, 27, 52), (36, 52, 72), (53, 36, 72), (53, 72, 94), (73, 53, 94), (73, 94, 120), (95, 73, 120), (120, 154, 95), (95, 154, 186), (154, 215, 186), (186, 215, 246), (275, 276, 215), (215, 276, 246), (306, 338, 275), (275, 338, 276), (401, 370, 306), (306, 370, 338), (438, 439, 401), (401, 439, 370), (478, 513, 438), (438, 513, 439), (512, 547, 478), (478, 547, 513), (511, 479, 512), (512, 479, 547), (514, 402, 511), (511, 402, 479), (514, 480, 402), (402, 480, 403), (403, 480, 440), (371, 403, 440), (437, 400, 440), (371, 400, 307), (440, 400, 371), (371, 307, 339), (400, 437, 369), (337, 400, 369), (337, 369, 305), (274, 337, 305), (274, 305, 214), (244, 274, 214), (244, 214, 185), (273, 244, 185), (185, 243, 273), (273, 243, 272), (272, 243, 213), (242, 272, 213), (242, 213, 153), (212, 242, 153), (212, 153, 184), (241, 212, 184), (241, 184, 211), (228, 241, 211), (228, 211, 304), (286, 228, 304), (286, 304, 255), (229, 286, 255), (229, 255, 198), (171, 229, 198), (105, 81, 137), (198, 105, 171), (171, 105, 137), (172, 105, 198), (105, 172, 138), (60, 105, 138), (139, 133, 163), (138, 139, 107, 60), (163, 133, 132), (60, 107, 106), (106, 82, 60), (133, 103, 131, 132), (103, 130, 131), (103, 102, 130), (102, 103, 42, 79), (30, 42, 45), (80, 42, 103), (45, 42, 80), (45, 80, 83), (83, 80, 134), (108, 83, 134), (108, 134, 173), (110, 108, 173), (110, 173, 141), (84, 110, 141), (84, 141, 140), (109, 84, 140), (109, 140, 174), (142, 109, 174), (174, 200, 175), (142, 174, 175), (231, 143, 200), (200, 143, 175), (143, 231, 230), (199, 143, 230), (199, 230, 256), (287, 199, 256), (256, 319, 287), (287, 319, 352), (352, 319, 384), (385, 352, 384), (385, 384, 351), (420, 385, 351), (420, 351, 419), (421, 420, 419), (354, 353, 320), (320, 353, 421), (320, 421, 419), (320, 419, 372), (320, 372, 340), (355, 320, 340), (355, 340, 309), (321, 355, 309), (321, 309, 249), (290, 321, 249), (249, 311, 290), (290, 311, 341), (341, 311, 278), (310, 341, 278), (310, 278, 222), (258, 310, 222), (222, 192, 233), (258, 222, 233), (192, 158, 193), (233, 192, 193), (193, 158, 127), (194, 193, 127), (194, 127, 159), (223, 194, 159), (223, 159, 195), (203, 223, 195), (203, 195, 224), (178, 203, 224), (178, 224, 259), (291, 178, 259), (291, 259, 314), (356, 291, 314), (314, 380, 356), (356, 380, 422), (380, 454, 422), (422, 454, 497), (556, 531, 454), (454, 531, 497), (534, 586, 556), (556, 586, 531), (562, 533, 534), (534, 533, 586), (533, 562, 499), (423, 533, 499), (423, 499, 460), (386, 423, 460), (386, 460, 498), (461, 386, 498), (561, 535, 498), (461, 535, 462), (498, 535, 461), (461, 462, 387), (535, 561, 587), (537, 535, 587), (537, 587, 564), (500, 537, 564), (590, 536, 564), (564, 536, 500), (536, 590, 588), (563, 536, 588), (563, 588, 611), (612, 563, 611), (612, 611, 610), (589, 612, 610), (589, 610, 532), (463, 589, 532), (463, 532, 528), (464, 463, 528), (464, 528, 491), (465, 464, 491), (491, 565, 465), (465, 565, 566), (566, 565, 613), (592, 566, 613), (592, 613, 591), (614, 592, 591), (614, 591, 604), (593, 614, 604), (593, 604, 581), (567, 593, 581), (567, 581, 624), (615, 567, 624), (615, 624, 605), (606, 615, 605), (606, 605, 555), (557, 606, 555), (557, 555, 527), (492, 557, 527), (492, 527, 415), (453, 492, 415), (453, 415, 346), (414, 453, 346), (414, 346, 379), (452, 414, 379), (379, 413, 451), (452, 379, 451), (450, 489, 413), (413, 489, 451), (488, 524, 450), (450, 524, 489), (485, 553, 488), (488, 553, 524), (447, 521, 485), (485, 521, 553), (411, 448, 447), (447, 448, 521), (250, 378, 411), (411, 378, 448), (313, 345, 250), (250, 345, 378), (344, 377, 313), (313, 377, 345), (376, 409, 344), (344, 409, 377), (408, 445, 376), (376, 445, 409), (406, 443, 408), (408, 443, 445), (279, 375, 406), (406, 375, 443), (312, 343, 279), (279, 343, 375), (373, 374, 312), (312, 374, 343), (404, 442, 373), (373, 442, 374), (441, 482, 404), (404, 482, 442), (516, 517, 441), (441, 517, 482), (549, 578, 516), (516, 578, 517), (577, 602, 549), (549, 602, 578), (600, 620, 577), (577, 620, 602), (481, 576, 600), (600, 576, 620), (515, 548, 481), (481, 548, 576), (583, 575, 515), (515, 575, 548), (609, 619, 583), (583, 619, 575), (627, 631, 609), (609, 631, 619), (632, 634, 627), (627, 634, 631), (559, 626, 632), (632, 626, 634), (582, 608, 559), (559, 608, 626), (607, 625, 582), (582, 625, 608), (584, 628, 607), (607, 628, 625), (560, 585, 584), (584, 585, 628), (495, 530, 560), (560, 530, 585), (342, 457, 495), (495, 457, 530), (382, 417, 342), (342, 417, 457), (416, 456, 382), (382, 456, 417), (455, 494, 416), (416, 494, 456), (493, 529, 455), (455, 529, 494), (496, 558, 493), (493, 558, 529), (458, 510, 496), (496, 510, 558), (418, 459, 458), (458, 459, 510), (317, 383, 418), (418, 383, 459), (283, 350, 317), (317, 350, 383), (283, 253, 318), (350, 283, 318), (226, 284, 253), (253, 284, 318), (252, 282, 226), (226, 282, 284), (281, 316, 252), (252, 316, 282), (285, 347, 281), (281, 347, 316), (254, 280, 285), (285, 280, 347), (196, 225, 254), (254, 225, 280), (99, 160, 196), (196, 160, 225), (99, 78, 128), (160, 99, 128), (57, 100, 78), (78, 100, 128), (39, 58, 57), (57, 58, 100), (58, 39, 29), (40, 58, 29), (40, 29, 22), (38, 40, 22), (38, 22, 28), (56, 38, 28), (28, 37, 55), (56, 28, 55), (37, 54, 75), (55, 37, 75), (74, 97, 54), (54, 97, 75), (96, 123, 74), (74, 123, 97), (122, 124, 96), (96, 124, 123), (150, 190, 122), (122, 190, 124), (117, 182, 150), (150, 182, 190), (92, 151, 117), (117, 151, 182), (71, 118, 92), (92, 118, 151), (91, 116, 71), (71, 116, 118), (115, 149, 91), (91, 149, 116), (148, 181, 115), (115, 181, 149), (180, 208, 148), (148, 208, 181), (207, 235, 180), (180, 235, 208), (239, 264, 207), (207, 264, 235), (269, 301, 239), (239, 301, 264), (300, 333, 269), (269, 333, 301), (332, 365, 300), (300, 365, 333), (364, 398, 332), (332, 398, 365), (364, 367, 398), (398, 367, 399), (367, 336, 399), (399, 336, 368), (368, 336, 303), (334, 368, 303), (334, 303, 335), (302, 334, 335), (302, 335, 271), (240, 302, 271), (240, 271, 183), (205, 240, 183), (183, 152, 205), (205, 152, 147), (152, 119, 147), (147, 119, 93), (119, 51, 93), (93, 51, 70), (16, 25, 51), (51, 25, 70), (17, 19, 16), (16, 19, 25), (12, 20, 17), (17, 20, 19), (7, 14, 12), (12, 14, 20), (4, 6, 7), (7, 6, 14), (387, 462, 424), (424, 462, 425), (424, 425, 357), (357, 425, 388), (357, 388, 322), (322, 388, 389), (322, 389, 358), (358, 389, 426), (358, 426, 390), (390, 426, 466), (390, 466, 502), (502, 466, 501), (539, 502, 501), (538, 539, 501), (539, 538, 467), (467, 538, 503), (467, 503, 427), (427, 503, 504), (427, 504, 468), (468, 504, 540), (468, 540, 541), (541, 540, 568), (541, 568, 505), (505, 568, 569), (505, 569, 542), (542, 569, 570), (542, 570, 506), (506, 570, 526), (506, 526, 469), (469, 526, 490), (525, 554, 469), (490, 525, 469), (522, 523, 554), (525, 522, 554), (449, 486, 523), (522, 449, 523), (412, 487, 486), (449, 412, 486), (446, 428, 487), (412, 446, 487), (484, 507, 428), (446, 484, 428), (520, 552, 507), (484, 520, 507), (410, 551, 552), (520, 410, 552), (483, 519, 551), (410, 483, 551), (444, 470, 519), (483, 444, 519), (407, 391, 470), (444, 407, 470), (429, 359, 391), (407, 429, 391), (471, 430, 359), (429, 471, 359), (546, 430, 405), (405, 430, 471), (518, 580, 546), (405, 518, 546), (579, 603, 580), (518, 579, 580), (550, 623, 603), (579, 550, 603), (622, 618, 623), (550, 622, 623), (621, 574, 618), (622, 621, 618), (601, 572, 574), (621, 601, 574), (596, 543, 572), (601, 596, 572), (595, 571, 543), (596, 595, 543), (599, 629, 571), (595, 599, 571), (633, 616, 629), (599, 633, 629), (630, 594, 616), (633, 630, 616), (617, 508, 594), (630, 617, 594), (598, 573, 508), (617, 598, 508), (597, 544, 573), (598, 597, 573), (545, 472, 544), (597, 545, 544), (473, 392, 472), (545, 473, 472), (431, 323, 392), (473, 431, 392), (433, 393, 323), (431, 433, 323), (474, 432, 393), (433, 474, 393), (475, 360, 432), (474, 475, 432), (477, 434, 360), (475, 477, 360), (509, 476, 434), (477, 509, 434), (435, 394, 476), (509, 435, 476), (361, 292, 394), (435, 361, 394), (324, 260, 292), (361, 324, 292), (293, 234, 260), (324, 293, 260), (325, 294, 234), (293, 325, 234), (362, 294, 349), (349, 294, 325), (348, 395, 362), (349, 348, 362), (381, 326, 395), (348, 381, 395), (315, 261, 326), (381, 315, 326), (251, 204, 261), (315, 251, 261), (161, 145, 204), (251, 161, 204), (162, 113, 145), (161, 162, 145), (88, 113, 129), (129, 113, 162), (101, 66, 88), (129, 101, 88), (67, 48, 66), (101, 67, 66), (48, 67, 32), (32, 67, 89), (32, 89, 68), (68, 89, 77), (68, 77, 126), (126, 77, 76), (157, 126, 98), (98, 126, 76), (125, 191, 157), (98, 125, 157), (219, 220, 191), (125, 219, 191), (238, 248, 220), (219, 238, 220), (267, 308, 248), (238, 267, 248), (298, 299, 308), (267, 298, 308), (210, 268, 299), (298, 210, 299), (209, 266, 268), (210, 209, 268), (237, 297, 266), (209, 237, 266), (295, 329, 297), (237, 295, 297), (236, 296, 329), (295, 236, 329), (265, 330, 296), (236, 265, 296), (328, 396, 330), (265, 328, 330), (436, 397, 396), (328, 436, 396), (331, 397, 436), (366, 331, 436), (331, 366, 363), (363, 366, 270), (363, 270, 327), (327, 270, 262), (327, 262, 277), (277, 262, 263), (221, 277, 263), (206, 221, 263), (179, 221, 206), (146, 179, 206), (114, 179, 146), (90, 114, 146), (69, 114, 90), (50, 69, 90), (34, 49, 69), (50, 34, 69), (33, 24, 49), (34, 33, 49), (13, 18, 24), (33, 13, 24), (9, 11, 18), (13, 9, 18), (36, 53, 15), (11, 8, 15), (23, 11, 15), (21, 27, 15), (246, 245, 186), (27, 36, 15), (53, 73, 15), (73, 95, 15), (95, 121, 15), (186, 187, 95), (276, 245, 246), (338, 245, 276), (370, 402, 338), (439, 402, 370), (513, 479, 439), (547, 479, 513), (155, 121, 95), (479, 402, 439), (339, 245, 338), (402, 339, 338), (402, 403, 339), (245, 187, 186), (156, 167, 15), (187, 155, 95), (135, 104, 15), (121, 156, 15), (218, 167, 156), (167, 135, 15), (104, 81, 15), (81, 60, 15), (136, 81, 104), (61, 63, 62, 44), (44, 15, 60, 61), (59, 42, 41), (105, 60, 81), (30, 23, 15), (61, 60, 82), (79, 42, 59), (30, 15, 44, 43), (41, 42, 30, 43), (65, 87, 11), (23, 31, 11), (586, 533, 531), (31, 47, 11), (355, 321, 202), (47, 65, 11), (87, 112, 11), (112, 144, 11), (144, 177, 11), (177, 202, 11), (202, 233, 11), (289, 320, 202), (354, 320, 289), (320, 355, 202), (290, 258, 202), (321, 290, 202), (193, 194, 11), (341, 310, 290), (310, 258, 290), (430, 472, 392), (258, 233, 202), (194, 223, 11), (233, 193, 11), (223, 203, 11), (203, 178, 11), (291, 322, 178), (356, 386, 291), (422, 423, 356), (497, 423, 422), (531, 423, 497), (386, 387, 291), (468, 505, 178), (533, 423, 531), (423, 386, 356), (387, 357, 291), (461, 387, 386), (358, 390, 178), (424, 357, 387), (357, 322, 291), (390, 427, 178), (322, 358, 178), (502, 467, 390), (539, 467, 502), (179, 114, 126), (467, 427, 390), (541, 505, 468), (427, 468, 178), (505, 542, 178), (542, 506, 178), (506, 469, 178), (394, 360, 434), (430, 574, 572), (508, 430, 543), (469, 554, 486), (428, 469, 487), (394, 292, 360), (178, 469, 428), (428, 391, 178), (580, 574, 546), (393, 432, 360), (294, 326, 261), (616, 571, 629), (360, 323, 393), (508, 543, 571), (360, 292, 323), (508, 472, 430), (261, 234, 294), (571, 594, 508), (277, 248, 308), (391, 359, 178), (277, 221, 248), (395, 326, 362), (394, 434, 476), (430, 572, 543), (331, 308, 299), (331, 277, 308), (294, 362, 326), (331, 327, 277), (618, 580, 603), (618, 603, 623), (178, 359, 323), (428, 470, 391), (392, 359, 430), (113, 88, 11), (261, 204, 234), (544, 508, 573), (331, 268, 297), (178, 323, 292), (178, 292, 260), (178, 260, 234), (88, 66, 11), (66, 48, 11), (24, 18, 11), (331, 299, 268), (331, 297, 329), (178, 234, 204), (178, 145, 11), (178, 204, 145), (145, 113, 11), (48, 32, 11), (331, 329, 296), (157, 191, 220), (363, 327, 331), (157, 220, 248), (397, 331, 330), (268, 266, 297), (330, 396, 397), (296, 330, 331), (69, 49, 68), (179, 126, 157), (157, 248, 221), (221, 179, 157), (68, 126, 114), (68, 114, 69), (32, 68, 49), (32, 24, 11), (32, 49, 24), (392, 323, 359), (371, 339, 403), (523, 486, 554), (430, 546, 574), (618, 574, 580), (544, 472, 508), (616, 594, 571), (486, 487, 469), (519, 552, 551), (519, 507, 552), (507, 470, 428), (519, 470, 507), (339, 307, 245), (245, 307, 247), (307, 400, 337), (247, 307, 274), (274, 307, 337), (217, 244, 273), (242, 273, 272), (227, 273, 242), (197, 212, 241), (229, 228, 286), (170, 228, 229), (171, 170, 229), (216, 247, 244), (168, 197, 228), (197, 227, 212), (169, 168, 228), (216, 244, 217), (228, 197, 241), (212, 227, 242), (188, 216, 189), (244, 247, 274), (170, 169, 228), (216, 217, 189), (137, 170, 171), (227, 217, 273), (136, 170, 81), (81, 170, 137), (30, 45, 23), (23, 45, 46), (46, 45, 83), (110, 46, 108), (108, 46, 83), (201, 199, 257), (84, 46, 110), (421, 353, 420), (201, 176, 199), (86, 142, 175), (111, 86, 143), (288, 199, 287), (385, 287, 352), (353, 287, 385), (353, 288, 287), (420, 353, 385), (257, 199, 288), (86, 85, 142), (232, 201, 257), (199, 176, 143), (176, 111, 143), (143, 86, 175), (142, 85, 109), (85, 64, 109), (64, 84, 109), (64, 46, 84), (354, 289, 288), (353, 354, 288), (202, 257, 289), (289, 257, 288), (177, 232, 202), (202, 232, 257), (144, 201, 177), (177, 201, 232), (112, 176, 144), (144, 176, 201), (87, 111, 112), (112, 111, 176), (87, 65, 111), (111, 65, 86), (86, 65, 47), (85, 86, 47), (31, 64, 47), (47, 64, 85), (23, 46, 31), (31, 46, 64), (104, 169, 136), (136, 169, 170), (135, 168, 104), (104, 168, 169), (167, 197, 135), (135, 197, 168), (218, 227, 167), (167, 227, 197), (218, 156, 217), (227, 218, 217), (121, 189, 156), (156, 189, 217), (155, 188, 121), (121, 188, 189), (187, 216, 155), (155, 216, 188), (245, 247, 187), (187, 247, 216), (106, 635, 82), (636, 639, 635), (106, 107, 139, 635), (139, 636, 635), (63, 652, 62), (647, 43, 44, 62), (62, 652, 647), (635, 639, 641), (639, 636, 638), (646, 639, 638), (163, 132, 638, 139), (132, 131, 638), (638, 636, 139), (642, 638, 131, 130), (642, 79, 59, 41), (642, 130, 102, 79), (43, 647, 642, 41), (642, 647, 653), (647, 652, 655), (653, 647, 655), (652, 63, 651), (655, 652, 651), (82, 635, 637, 61), (637, 63, 61), (644, 63, 640), (640, 63, 637), (651, 63, 644), (635, 641, 637), (637, 641, 645), (641, 639, 646), (645, 641, 646), (648, 638, 642), (653, 655, 642), (655, 651, 642), (651, 644, 642), (643, 638, 648), (640, 637, 643), (637, 638, 643), (646, 638, 637), (644, 648, 642), (637, 645, 646), (648, 644, 656), (656, 644, 660), (640, 643, 649), (650, 640, 649), (643, 648, 649), (649, 648, 656), (649, 656, 663), (649, 663, 670), (649, 670, 676), (649, 676, 678), (649, 678, 681), (649, 681, 677), (649, 677, 675), (649, 675, 668), (649, 668, 661), (657, 665, 669), (665, 664, 669), (661, 665, 657), (649, 661, 657), (662, 658, 650), (644, 640, 650), (654, 644, 650), (658, 654, 650), (654, 659, 644), (659, 666, 644), (666, 671, 644), (671, 673, 644), (673, 667, 644), (672, 660, 674), (680, 682, 679), (674, 680, 672), (667, 660, 644), (667, 674, 660), (679, 672, 680), (656, 660, 663), (663, 660, 672), (649, 657, 650), (650, 657, 662), (662, 657, 669), (658, 662, 669), (658, 669, 664), (654, 658, 664), (654, 664, 665), (659, 654, 665), (659, 665, 661), (666, 659, 661), (666, 661, 668), (671, 666, 668), (671, 668, 675), (673, 671, 675), (675, 677, 667), (673, 675, 667), (677, 681, 674), (667, 677, 674), (678, 680, 681), (681, 680, 674), (676, 682, 678), (678, 682, 680), (670, 679, 676), (676, 679, 682), (663, 672, 670), (670, 672, 679)])
me_i.use_remesh_preserve_volume = False
me_i.use_remesh_preserve_attributes = False
me_i.use_mirror_vertex_groups = False
me_i.update()

# ---- objects
ob_b1 = bpy.data.objects.new('B1', me_b1)
ob_i = bpy.data.objects.new('I', me_i)

# ---- transforms, parenting, visibility, modifiers, constraints
ob_b1.location = (25.35, 0.0, 0.0)
ob_b1.rotation_euler = (0.0, 0.0, -1.571)
ob_b1.hide_viewport = True
ob_b1.lineart.crease_threshold = 0.0
ob_i.location = (0.0, 0.0, 0.0)
ob_i.lineart.crease_threshold = 0.0

# ---- collection membership
col_collection_1.objects.link(ob_b1)
col_collection_1.objects.link(ob_i)

# ---- scene / render settings (as saved in the file)
scene.frame_start = 1; scene.frame_end = 250; scene.frame_set(1)
scene.render.engine = 'BLENDER_EEVEE_NEXT'
scene.render.image_settings.color_mode = 'RGB'
scene.render.image_settings.compression = 90
scene.render.resolution_percentage = 50
scene.render.dither_intensity = 0.0
scene.cycles.use_denoising = False
scene.cycles.samples = 10
scene.cycles.sampling_pattern = 'TABULATED_SOBOL'
scene.cycles.light_sampling_threshold = 0.0
scene.cycles.use_adaptive_sampling = False
scene.cycles.use_light_tree = False
scene.cycles.blur_glossy = 0.0
scene.cycles.volume_bounces = 1
scene.cycles.pixel_filter_type = 'GAUSSIAN'
scene.cycles.sample_clamp_indirect = 0.0
scene.view_settings.view_transform = 'Standard'
bpy.context.view_layer.update()

# ---- added for rendering (the .blend has no active camera and no usable light): camera, sun
cam_auto = bpy.data.cameras.new('AutoCamera')
cam_auto.lens = 50.0
cam_auto.sensor_width = 36.0
cam_auto.clip_end = 1896.8
ob_auto_camera = bpy.data.objects.new('AutoCamera', cam_auto)
scene.collection.objects.link(ob_auto_camera)
ob_auto_camera.location = (162.083, -130.72, 89.2715)
ob_auto_camera.rotation_euler = (1.09748, -7.21219e-08, 0.694738)
scene.camera = ob_auto_camera
light_auto_sun = bpy.data.lights.new('AutoSun', 'SUN')
light_auto_sun.energy = 3.0
light_auto_sun.angle = 0.0523599
ob_auto_sun = bpy.data.objects.new('AutoSun', light_auto_sun)
scene.collection.objects.link(ob_auto_sun)
ob_auto_sun.rotation_euler = (0.872665, 0.174533, 0.523599)
bpy.context.view_layer.update()

